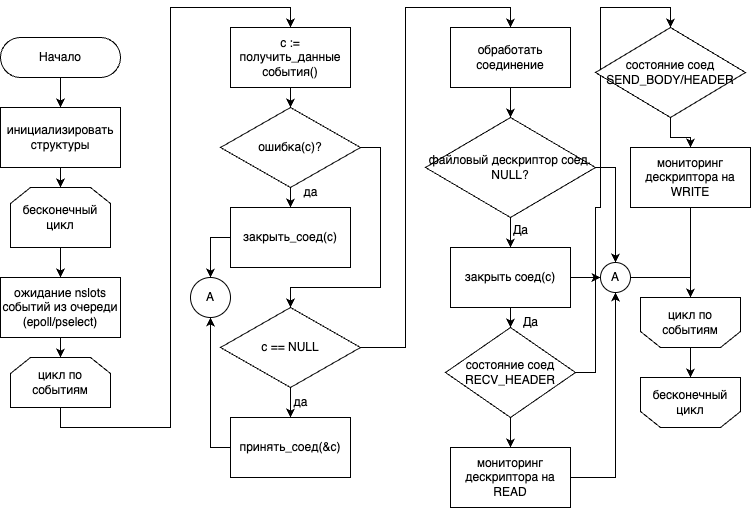

The diagram above was exported from draw.io. Its source (the exported page's mxGraphModel, read from the mxfile embedded in the PNG):
<mxGraphModel dx="823" dy="524" grid="1" gridSize="10" guides="1" tooltips="1" connect="1" arrows="1" fold="1" page="1" pageScale="1" pageWidth="827" pageHeight="1169" math="0" shadow="0">
  <root>
    <mxCell id="WIyWlLk6GJQsqaUBKTNV-0" />
    <mxCell id="WIyWlLk6GJQsqaUBKTNV-1" parent="WIyWlLk6GJQsqaUBKTNV-0" />
    <mxCell id="MWbvQeNQgS591lzaQi3s-1" style="edgeStyle=orthogonalEdgeStyle;rounded=0;orthogonalLoop=1;jettySize=auto;html=1;exitX=0.5;exitY=1;exitDx=0;exitDy=0;" edge="1" parent="WIyWlLk6GJQsqaUBKTNV-1" source="WIyWlLk6GJQsqaUBKTNV-3" target="MWbvQeNQgS591lzaQi3s-0">
      <mxGeometry relative="1" as="geometry" />
    </mxCell>
    <mxCell id="WIyWlLk6GJQsqaUBKTNV-3" value="Начало" style="rounded=1;whiteSpace=wrap;html=1;fontSize=12;glass=0;strokeWidth=1;shadow=0;arcSize=50;" parent="WIyWlLk6GJQsqaUBKTNV-1" vertex="1">
      <mxGeometry x="160" y="80" width="120" height="40" as="geometry" />
    </mxCell>
    <mxCell id="MWbvQeNQgS591lzaQi3s-4" style="edgeStyle=orthogonalEdgeStyle;rounded=0;orthogonalLoop=1;jettySize=auto;html=1;exitX=0.5;exitY=1;exitDx=0;exitDy=0;" edge="1" parent="WIyWlLk6GJQsqaUBKTNV-1" source="MWbvQeNQgS591lzaQi3s-0" target="MWbvQeNQgS591lzaQi3s-3">
      <mxGeometry relative="1" as="geometry" />
    </mxCell>
    <mxCell id="MWbvQeNQgS591lzaQi3s-0" value="инициализировать структуры" style="rounded=0;whiteSpace=wrap;html=1;" vertex="1" parent="WIyWlLk6GJQsqaUBKTNV-1">
      <mxGeometry x="160" y="150" width="120" height="60" as="geometry" />
    </mxCell>
    <mxCell id="MWbvQeNQgS591lzaQi3s-6" style="edgeStyle=orthogonalEdgeStyle;rounded=0;orthogonalLoop=1;jettySize=auto;html=1;exitX=0.5;exitY=1;exitDx=0;exitDy=0;" edge="1" parent="WIyWlLk6GJQsqaUBKTNV-1" source="MWbvQeNQgS591lzaQi3s-3" target="MWbvQeNQgS591lzaQi3s-5">
      <mxGeometry relative="1" as="geometry" />
    </mxCell>
    <mxCell id="MWbvQeNQgS591lzaQi3s-3" value="бесконечный цикл" style="shape=loopLimit;whiteSpace=wrap;html=1;" vertex="1" parent="WIyWlLk6GJQsqaUBKTNV-1">
      <mxGeometry x="170" y="230" width="100" height="60" as="geometry" />
    </mxCell>
    <mxCell id="MWbvQeNQgS591lzaQi3s-9" style="edgeStyle=orthogonalEdgeStyle;rounded=0;orthogonalLoop=1;jettySize=auto;html=1;exitX=0.5;exitY=1;exitDx=0;exitDy=0;entryX=0.5;entryY=0;entryDx=0;entryDy=0;" edge="1" parent="WIyWlLk6GJQsqaUBKTNV-1" source="MWbvQeNQgS591lzaQi3s-5" target="MWbvQeNQgS591lzaQi3s-8">
      <mxGeometry relative="1" as="geometry" />
    </mxCell>
    <mxCell id="MWbvQeNQgS591lzaQi3s-5" value="ожидание nslots событий из очереди&lt;br&gt;(epoll/pselect)" style="rounded=0;whiteSpace=wrap;html=1;" vertex="1" parent="WIyWlLk6GJQsqaUBKTNV-1">
      <mxGeometry x="160" y="320" width="120" height="60" as="geometry" />
    </mxCell>
    <mxCell id="MWbvQeNQgS591lzaQi3s-11" style="edgeStyle=orthogonalEdgeStyle;rounded=0;orthogonalLoop=1;jettySize=auto;html=1;exitX=0.5;exitY=1;exitDx=0;exitDy=0;entryX=0.5;entryY=0;entryDx=0;entryDy=0;" edge="1" parent="WIyWlLk6GJQsqaUBKTNV-1" source="MWbvQeNQgS591lzaQi3s-8" target="MWbvQeNQgS591lzaQi3s-10">
      <mxGeometry relative="1" as="geometry" />
    </mxCell>
    <mxCell id="MWbvQeNQgS591lzaQi3s-8" value="цикл по событиям" style="shape=loopLimit;whiteSpace=wrap;html=1;" vertex="1" parent="WIyWlLk6GJQsqaUBKTNV-1">
      <mxGeometry x="170" y="400" width="100" height="50" as="geometry" />
    </mxCell>
    <mxCell id="MWbvQeNQgS591lzaQi3s-14" style="edgeStyle=orthogonalEdgeStyle;rounded=0;orthogonalLoop=1;jettySize=auto;html=1;exitX=0.5;exitY=1;exitDx=0;exitDy=0;" edge="1" parent="WIyWlLk6GJQsqaUBKTNV-1" source="MWbvQeNQgS591lzaQi3s-10" target="MWbvQeNQgS591lzaQi3s-13">
      <mxGeometry relative="1" as="geometry" />
    </mxCell>
    <mxCell id="MWbvQeNQgS591lzaQi3s-10" value="с := получить_данные&lt;br&gt;события()" style="rounded=0;whiteSpace=wrap;html=1;" vertex="1" parent="WIyWlLk6GJQsqaUBKTNV-1">
      <mxGeometry x="390" y="70" width="120" height="60" as="geometry" />
    </mxCell>
    <mxCell id="MWbvQeNQgS591lzaQi3s-16" style="edgeStyle=orthogonalEdgeStyle;rounded=0;orthogonalLoop=1;jettySize=auto;html=1;exitX=0.5;exitY=1;exitDx=0;exitDy=0;entryX=0.5;entryY=0;entryDx=0;entryDy=0;" edge="1" parent="WIyWlLk6GJQsqaUBKTNV-1" source="MWbvQeNQgS591lzaQi3s-13" target="MWbvQeNQgS591lzaQi3s-15">
      <mxGeometry relative="1" as="geometry" />
    </mxCell>
    <mxCell id="MWbvQeNQgS591lzaQi3s-20" style="edgeStyle=orthogonalEdgeStyle;rounded=0;orthogonalLoop=1;jettySize=auto;html=1;exitX=1;exitY=0.5;exitDx=0;exitDy=0;entryX=0.5;entryY=0;entryDx=0;entryDy=0;" edge="1" parent="WIyWlLk6GJQsqaUBKTNV-1" source="MWbvQeNQgS591lzaQi3s-13" target="MWbvQeNQgS591lzaQi3s-19">
      <mxGeometry relative="1" as="geometry">
        <Array as="points">
          <mxPoint x="540" y="190" />
          <mxPoint x="540" y="330" />
          <mxPoint x="450" y="330" />
        </Array>
      </mxGeometry>
    </mxCell>
    <mxCell id="MWbvQeNQgS591lzaQi3s-13" value="ошибка(c)?" style="rhombus;whiteSpace=wrap;html=1;" vertex="1" parent="WIyWlLk6GJQsqaUBKTNV-1">
      <mxGeometry x="380" y="150" width="140" height="80" as="geometry" />
    </mxCell>
    <mxCell id="MWbvQeNQgS591lzaQi3s-26" style="edgeStyle=orthogonalEdgeStyle;rounded=0;orthogonalLoop=1;jettySize=auto;html=1;exitX=0;exitY=0.5;exitDx=0;exitDy=0;entryX=0.5;entryY=0;entryDx=0;entryDy=0;" edge="1" parent="WIyWlLk6GJQsqaUBKTNV-1" source="MWbvQeNQgS591lzaQi3s-15" target="MWbvQeNQgS591lzaQi3s-24">
      <mxGeometry relative="1" as="geometry" />
    </mxCell>
    <mxCell id="MWbvQeNQgS591lzaQi3s-15" value="закрыть_соед(c)" style="rounded=0;whiteSpace=wrap;html=1;" vertex="1" parent="WIyWlLk6GJQsqaUBKTNV-1">
      <mxGeometry x="390" y="250" width="120" height="60" as="geometry" />
    </mxCell>
    <mxCell id="MWbvQeNQgS591lzaQi3s-17" value="да" style="text;html=1;align=center;verticalAlign=middle;resizable=0;points=[];autosize=1;strokeColor=none;fillColor=none;" vertex="1" parent="WIyWlLk6GJQsqaUBKTNV-1">
      <mxGeometry x="450" y="220" width="40" height="30" as="geometry" />
    </mxCell>
    <mxCell id="MWbvQeNQgS591lzaQi3s-22" style="edgeStyle=orthogonalEdgeStyle;rounded=0;orthogonalLoop=1;jettySize=auto;html=1;exitX=0.5;exitY=1;exitDx=0;exitDy=0;entryX=0.5;entryY=0;entryDx=0;entryDy=0;" edge="1" parent="WIyWlLk6GJQsqaUBKTNV-1" source="MWbvQeNQgS591lzaQi3s-19" target="MWbvQeNQgS591lzaQi3s-21">
      <mxGeometry relative="1" as="geometry" />
    </mxCell>
    <mxCell id="MWbvQeNQgS591lzaQi3s-28" style="edgeStyle=orthogonalEdgeStyle;rounded=0;orthogonalLoop=1;jettySize=auto;html=1;exitX=1;exitY=0.5;exitDx=0;exitDy=0;entryX=0.5;entryY=0;entryDx=0;entryDy=0;" edge="1" parent="WIyWlLk6GJQsqaUBKTNV-1" source="MWbvQeNQgS591lzaQi3s-19" target="MWbvQeNQgS591lzaQi3s-27">
      <mxGeometry relative="1" as="geometry" />
    </mxCell>
    <mxCell id="MWbvQeNQgS591lzaQi3s-19" value="с == NULL" style="rhombus;whiteSpace=wrap;html=1;" vertex="1" parent="WIyWlLk6GJQsqaUBKTNV-1">
      <mxGeometry x="380" y="350" width="140" height="80" as="geometry" />
    </mxCell>
    <mxCell id="MWbvQeNQgS591lzaQi3s-29" style="edgeStyle=orthogonalEdgeStyle;rounded=0;orthogonalLoop=1;jettySize=auto;html=1;exitX=0;exitY=0.5;exitDx=0;exitDy=0;entryX=0.5;entryY=1;entryDx=0;entryDy=0;" edge="1" parent="WIyWlLk6GJQsqaUBKTNV-1" source="MWbvQeNQgS591lzaQi3s-21" target="MWbvQeNQgS591lzaQi3s-24">
      <mxGeometry relative="1" as="geometry" />
    </mxCell>
    <mxCell id="MWbvQeNQgS591lzaQi3s-21" value="принять_соед(&amp;amp;c)" style="rounded=0;whiteSpace=wrap;html=1;" vertex="1" parent="WIyWlLk6GJQsqaUBKTNV-1">
      <mxGeometry x="390" y="460" width="120" height="60" as="geometry" />
    </mxCell>
    <mxCell id="MWbvQeNQgS591lzaQi3s-23" value="да" style="text;html=1;align=center;verticalAlign=middle;resizable=0;points=[];autosize=1;strokeColor=none;fillColor=none;" vertex="1" parent="WIyWlLk6GJQsqaUBKTNV-1">
      <mxGeometry x="440" y="430" width="40" height="30" as="geometry" />
    </mxCell>
    <mxCell id="MWbvQeNQgS591lzaQi3s-24" value="A" style="ellipse;whiteSpace=wrap;html=1;aspect=fixed;" vertex="1" parent="WIyWlLk6GJQsqaUBKTNV-1">
      <mxGeometry x="350" y="320" width="40" height="40" as="geometry" />
    </mxCell>
    <mxCell id="MWbvQeNQgS591lzaQi3s-32" style="edgeStyle=orthogonalEdgeStyle;rounded=0;orthogonalLoop=1;jettySize=auto;html=1;exitX=0.5;exitY=1;exitDx=0;exitDy=0;entryX=0.5;entryY=0;entryDx=0;entryDy=0;" edge="1" parent="WIyWlLk6GJQsqaUBKTNV-1" source="MWbvQeNQgS591lzaQi3s-27" target="MWbvQeNQgS591lzaQi3s-31">
      <mxGeometry relative="1" as="geometry" />
    </mxCell>
    <mxCell id="MWbvQeNQgS591lzaQi3s-27" value="обработать соединение" style="rounded=0;whiteSpace=wrap;html=1;" vertex="1" parent="WIyWlLk6GJQsqaUBKTNV-1">
      <mxGeometry x="610" y="70" width="120" height="60" as="geometry" />
    </mxCell>
    <mxCell id="MWbvQeNQgS591lzaQi3s-34" style="edgeStyle=orthogonalEdgeStyle;rounded=0;orthogonalLoop=1;jettySize=auto;html=1;exitX=0.5;exitY=1;exitDx=0;exitDy=0;" edge="1" parent="WIyWlLk6GJQsqaUBKTNV-1" source="MWbvQeNQgS591lzaQi3s-31" target="MWbvQeNQgS591lzaQi3s-33">
      <mxGeometry relative="1" as="geometry" />
    </mxCell>
    <mxCell id="MWbvQeNQgS591lzaQi3s-46" style="edgeStyle=orthogonalEdgeStyle;rounded=0;orthogonalLoop=1;jettySize=auto;html=1;exitX=1;exitY=0.5;exitDx=0;exitDy=0;entryX=0.5;entryY=0;entryDx=0;entryDy=0;" edge="1" parent="WIyWlLk6GJQsqaUBKTNV-1" source="MWbvQeNQgS591lzaQi3s-31" target="MWbvQeNQgS591lzaQi3s-36">
      <mxGeometry relative="1" as="geometry" />
    </mxCell>
    <mxCell id="MWbvQeNQgS591lzaQi3s-31" value="файловый дескриптор соед.&lt;br&gt;NULL?" style="rhombus;whiteSpace=wrap;html=1;" vertex="1" parent="WIyWlLk6GJQsqaUBKTNV-1">
      <mxGeometry x="585" y="160" width="170" height="100" as="geometry" />
    </mxCell>
    <mxCell id="MWbvQeNQgS591lzaQi3s-35" style="edgeStyle=orthogonalEdgeStyle;rounded=0;orthogonalLoop=1;jettySize=auto;html=1;exitX=1;exitY=0.5;exitDx=0;exitDy=0;" edge="1" parent="WIyWlLk6GJQsqaUBKTNV-1" source="MWbvQeNQgS591lzaQi3s-33" target="MWbvQeNQgS591lzaQi3s-36">
      <mxGeometry relative="1" as="geometry">
        <mxPoint x="760" y="320.3478260869566" as="targetPoint" />
      </mxGeometry>
    </mxCell>
    <mxCell id="MWbvQeNQgS591lzaQi3s-39" style="edgeStyle=orthogonalEdgeStyle;rounded=0;orthogonalLoop=1;jettySize=auto;html=1;exitX=0.5;exitY=1;exitDx=0;exitDy=0;entryX=0.5;entryY=0;entryDx=0;entryDy=0;" edge="1" parent="WIyWlLk6GJQsqaUBKTNV-1" source="MWbvQeNQgS591lzaQi3s-33" target="MWbvQeNQgS591lzaQi3s-38">
      <mxGeometry relative="1" as="geometry" />
    </mxCell>
    <mxCell id="MWbvQeNQgS591lzaQi3s-33" value="закрыть соед(c)" style="rounded=0;whiteSpace=wrap;html=1;" vertex="1" parent="WIyWlLk6GJQsqaUBKTNV-1">
      <mxGeometry x="610" y="290" width="120" height="60" as="geometry" />
    </mxCell>
    <mxCell id="MWbvQeNQgS591lzaQi3s-53" style="edgeStyle=orthogonalEdgeStyle;rounded=0;orthogonalLoop=1;jettySize=auto;html=1;exitX=1;exitY=0.5;exitDx=0;exitDy=0;entryX=0.5;entryY=1;entryDx=0;entryDy=0;" edge="1" parent="WIyWlLk6GJQsqaUBKTNV-1" source="MWbvQeNQgS591lzaQi3s-36" target="MWbvQeNQgS591lzaQi3s-51">
      <mxGeometry relative="1" as="geometry" />
    </mxCell>
    <mxCell id="MWbvQeNQgS591lzaQi3s-36" value="A" style="ellipse;whiteSpace=wrap;html=1;aspect=fixed;" vertex="1" parent="WIyWlLk6GJQsqaUBKTNV-1">
      <mxGeometry x="760" y="305" width="30" height="30" as="geometry" />
    </mxCell>
    <mxCell id="MWbvQeNQgS591lzaQi3s-41" style="edgeStyle=orthogonalEdgeStyle;rounded=0;orthogonalLoop=1;jettySize=auto;html=1;exitX=0.5;exitY=1;exitDx=0;exitDy=0;" edge="1" parent="WIyWlLk6GJQsqaUBKTNV-1" source="MWbvQeNQgS591lzaQi3s-38" target="MWbvQeNQgS591lzaQi3s-40">
      <mxGeometry relative="1" as="geometry" />
    </mxCell>
    <mxCell id="MWbvQeNQgS591lzaQi3s-44" style="edgeStyle=orthogonalEdgeStyle;rounded=0;orthogonalLoop=1;jettySize=auto;html=1;exitX=1;exitY=0.5;exitDx=0;exitDy=0;entryX=0.5;entryY=0;entryDx=0;entryDy=0;" edge="1" parent="WIyWlLk6GJQsqaUBKTNV-1" source="MWbvQeNQgS591lzaQi3s-38">
      <mxGeometry relative="1" as="geometry">
        <mxPoint x="830" y="70" as="targetPoint" />
        <Array as="points">
          <mxPoint x="755" y="415" />
          <mxPoint x="755" y="250" />
          <mxPoint x="760" y="250" />
          <mxPoint x="760" y="50" />
          <mxPoint x="830" y="50" />
        </Array>
      </mxGeometry>
    </mxCell>
    <mxCell id="MWbvQeNQgS591lzaQi3s-38" value="состояние соед RECV_HEADER" style="rhombus;whiteSpace=wrap;html=1;" vertex="1" parent="WIyWlLk6GJQsqaUBKTNV-1">
      <mxGeometry x="605" y="370" width="130" height="90" as="geometry" />
    </mxCell>
    <mxCell id="MWbvQeNQgS591lzaQi3s-42" style="edgeStyle=orthogonalEdgeStyle;rounded=0;orthogonalLoop=1;jettySize=auto;html=1;exitX=1;exitY=0.5;exitDx=0;exitDy=0;entryX=0.5;entryY=1;entryDx=0;entryDy=0;" edge="1" parent="WIyWlLk6GJQsqaUBKTNV-1" source="MWbvQeNQgS591lzaQi3s-40" target="MWbvQeNQgS591lzaQi3s-36">
      <mxGeometry relative="1" as="geometry" />
    </mxCell>
    <mxCell id="MWbvQeNQgS591lzaQi3s-40" value="мониторинг дескриптора на READ" style="rounded=0;whiteSpace=wrap;html=1;" vertex="1" parent="WIyWlLk6GJQsqaUBKTNV-1">
      <mxGeometry x="610" y="490" width="120" height="60" as="geometry" />
    </mxCell>
    <mxCell id="MWbvQeNQgS591lzaQi3s-45" value="Да" style="text;html=1;align=center;verticalAlign=middle;resizable=0;points=[];autosize=1;strokeColor=none;fillColor=none;" vertex="1" parent="WIyWlLk6GJQsqaUBKTNV-1">
      <mxGeometry x="670" y="350" width="40" height="30" as="geometry" />
    </mxCell>
    <mxCell id="MWbvQeNQgS591lzaQi3s-47" value="Да" style="text;html=1;align=center;verticalAlign=middle;resizable=0;points=[];autosize=1;strokeColor=none;fillColor=none;" vertex="1" parent="WIyWlLk6GJQsqaUBKTNV-1">
      <mxGeometry x="660" y="258" width="40" height="30" as="geometry" />
    </mxCell>
    <mxCell id="MWbvQeNQgS591lzaQi3s-50" style="edgeStyle=orthogonalEdgeStyle;rounded=0;orthogonalLoop=1;jettySize=auto;html=1;exitX=0.5;exitY=1;exitDx=0;exitDy=0;" edge="1" parent="WIyWlLk6GJQsqaUBKTNV-1" source="MWbvQeNQgS591lzaQi3s-48" target="MWbvQeNQgS591lzaQi3s-49">
      <mxGeometry relative="1" as="geometry" />
    </mxCell>
    <mxCell id="MWbvQeNQgS591lzaQi3s-48" value="состояние соед&lt;br&gt;SEND_BODY/HEADER" style="rhombus;whiteSpace=wrap;html=1;" vertex="1" parent="WIyWlLk6GJQsqaUBKTNV-1">
      <mxGeometry x="755" y="70" width="150" height="90" as="geometry" />
    </mxCell>
    <mxCell id="MWbvQeNQgS591lzaQi3s-52" value="" style="edgeStyle=orthogonalEdgeStyle;rounded=0;orthogonalLoop=1;jettySize=auto;html=1;" edge="1" parent="WIyWlLk6GJQsqaUBKTNV-1" source="MWbvQeNQgS591lzaQi3s-49" target="MWbvQeNQgS591lzaQi3s-51">
      <mxGeometry relative="1" as="geometry" />
    </mxCell>
    <mxCell id="MWbvQeNQgS591lzaQi3s-49" value="мониторинг дескриптора на WRITE" style="rounded=0;whiteSpace=wrap;html=1;" vertex="1" parent="WIyWlLk6GJQsqaUBKTNV-1">
      <mxGeometry x="790" y="190" width="120" height="60" as="geometry" />
    </mxCell>
    <mxCell id="MWbvQeNQgS591lzaQi3s-55" style="edgeStyle=orthogonalEdgeStyle;rounded=0;orthogonalLoop=1;jettySize=auto;html=1;exitX=0.5;exitY=0;exitDx=0;exitDy=0;" edge="1" parent="WIyWlLk6GJQsqaUBKTNV-1" source="MWbvQeNQgS591lzaQi3s-51" target="MWbvQeNQgS591lzaQi3s-54">
      <mxGeometry relative="1" as="geometry" />
    </mxCell>
    <mxCell id="MWbvQeNQgS591lzaQi3s-51" value="цикл по событиям" style="shape=loopLimit;whiteSpace=wrap;html=1;direction=west;" vertex="1" parent="WIyWlLk6GJQsqaUBKTNV-1">
      <mxGeometry x="800" y="340" width="100" height="50" as="geometry" />
    </mxCell>
    <mxCell id="MWbvQeNQgS591lzaQi3s-54" value="бесконечный цикл" style="shape=loopLimit;whiteSpace=wrap;html=1;direction=west;" vertex="1" parent="WIyWlLk6GJQsqaUBKTNV-1">
      <mxGeometry x="800" y="420" width="100" height="50" as="geometry" />
    </mxCell>
  </root>
</mxGraphModel>